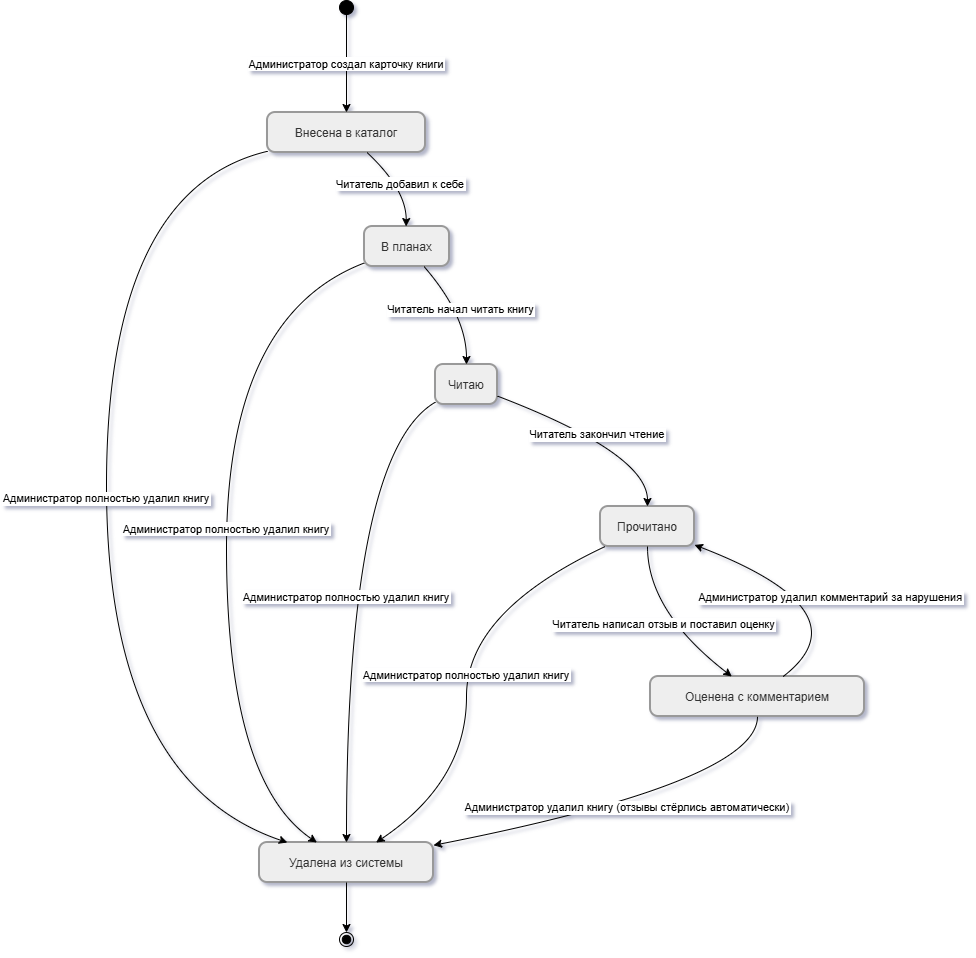

The diagram above was exported from draw.io. Its source (the exported page's mxGraphModel, read from the mxfile embedded in the PNG):
<mxGraphModel dx="2095" dy="971" grid="1" gridSize="10" guides="1" tooltips="1" connect="1" arrows="1" fold="1" page="1" pageScale="1" pageWidth="827" pageHeight="1169" math="0" shadow="0">
  <root>
    <mxCell id="0" />
    <mxCell id="1" parent="0" />
    <mxCell id="M6OuKPuYEiU5edd5EdIu-2" parent="1" style="ellipse;fillColor=strokeColor;fontColor=light-dark(#333333,#cccccc);" value="" vertex="1">
      <mxGeometry height="14" width="14" x="253" y="20" as="geometry" />
    </mxCell>
    <mxCell id="M6OuKPuYEiU5edd5EdIu-3" parent="1" style="rounded=1;arcSize=20;strokeWidth=2;fillColor=light-dark(#eeeeee,#1f2020);strokeColor=light-dark(#999999,#cccccc);fontColor=light-dark(#333333,#cccccc);" value="Внесена в каталог" vertex="1">
      <mxGeometry height="40" width="158" x="181" y="132" as="geometry" />
    </mxCell>
    <mxCell id="M6OuKPuYEiU5edd5EdIu-4" parent="1" style="rounded=1;arcSize=20;strokeWidth=2;fillColor=light-dark(#eeeeee,#1f2020);strokeColor=light-dark(#999999,#cccccc);fontColor=light-dark(#333333,#cccccc);" value="В планах" vertex="1">
      <mxGeometry height="40" width="85" x="278" y="246" as="geometry" />
    </mxCell>
    <mxCell id="M6OuKPuYEiU5edd5EdIu-5" parent="1" style="rounded=1;arcSize=20;strokeWidth=2;fillColor=light-dark(#eeeeee,#1f2020);strokeColor=light-dark(#999999,#cccccc);fontColor=light-dark(#333333,#cccccc);" value="Читаю" vertex="1">
      <mxGeometry height="40" width="62" x="349" y="384" as="geometry" />
    </mxCell>
    <mxCell id="M6OuKPuYEiU5edd5EdIu-6" parent="1" style="rounded=1;arcSize=20;strokeWidth=2;fillColor=light-dark(#eeeeee,#1f2020);strokeColor=light-dark(#999999,#cccccc);fontColor=light-dark(#333333,#cccccc);" value="Прочитано" vertex="1">
      <mxGeometry height="40" width="94" x="514" y="526" as="geometry" />
    </mxCell>
    <mxCell id="M6OuKPuYEiU5edd5EdIu-7" parent="1" style="rounded=1;arcSize=20;strokeWidth=2;fillColor=light-dark(#eeeeee,#1f2020);strokeColor=light-dark(#999999,#cccccc);fontColor=light-dark(#333333,#cccccc);" value="Оценена с комментарием" vertex="1">
      <mxGeometry height="40" width="214" x="564" y="696" as="geometry" />
    </mxCell>
    <mxCell id="M6OuKPuYEiU5edd5EdIu-8" parent="1" style="rounded=1;arcSize=20;strokeWidth=2;fillColor=light-dark(#eeeeee,#1f2020);strokeColor=light-dark(#999999,#cccccc);fontColor=light-dark(#333333,#cccccc);" value="Удалена из системы" vertex="1">
      <mxGeometry height="40" width="174" x="173" y="862" as="geometry" />
    </mxCell>
    <mxCell id="M6OuKPuYEiU5edd5EdIu-9" parent="1" style="ellipse;shape=endState;fillColor=strokeColor;fontColor=light-dark(#333333,#cccccc);" value="" vertex="1">
      <mxGeometry height="14" width="14" x="253" y="952" as="geometry" />
    </mxCell>
    <mxCell id="M6OuKPuYEiU5edd5EdIu-10" edge="1" parent="1" source="M6OuKPuYEiU5edd5EdIu-2" style="curved=1;startArrow=none;;fillColor=none;;exitX=0.5;exitY=1;entryX=0.5;entryY=0;rounded=0;" target="M6OuKPuYEiU5edd5EdIu-3" value="Администратор создал карточку книги">
      <mxGeometry relative="1" as="geometry">
        <Array as="points" />
      </mxGeometry>
    </mxCell>
    <mxCell id="M6OuKPuYEiU5edd5EdIu-11" edge="1" parent="1" source="M6OuKPuYEiU5edd5EdIu-3" style="curved=1;startArrow=none;;fillColor=none;;exitX=0.63;exitY=1;entryX=0.49;entryY=0;rounded=0;" target="M6OuKPuYEiU5edd5EdIu-4" value="Читатель добавил к себе">
      <mxGeometry relative="1" as="geometry">
        <Array as="points">
          <mxPoint x="320" y="209" />
        </Array>
      </mxGeometry>
    </mxCell>
    <mxCell id="M6OuKPuYEiU5edd5EdIu-12" edge="1" parent="1" source="M6OuKPuYEiU5edd5EdIu-4" style="curved=1;startArrow=none;;fillColor=none;;exitX=0.7;exitY=1;entryX=0.5;entryY=0;rounded=0;" target="M6OuKPuYEiU5edd5EdIu-5" value="Читатель начал читать книгу">
      <mxGeometry relative="1" as="geometry">
        <Array as="points">
          <mxPoint x="380" y="335" />
        </Array>
      </mxGeometry>
    </mxCell>
    <mxCell id="M6OuKPuYEiU5edd5EdIu-13" edge="1" parent="1" source="M6OuKPuYEiU5edd5EdIu-5" style="curved=1;startArrow=none;;fillColor=none;;exitX=1;exitY=0.79;entryX=0.5;entryY=0;rounded=0;" target="M6OuKPuYEiU5edd5EdIu-6" value="Читатель закончил чтение">
      <mxGeometry relative="1" as="geometry">
        <Array as="points">
          <mxPoint x="561" y="473" />
        </Array>
      </mxGeometry>
    </mxCell>
    <mxCell id="M6OuKPuYEiU5edd5EdIu-14" edge="1" parent="1" source="M6OuKPuYEiU5edd5EdIu-6" style="curved=1;startArrow=none;;fillColor=none;;exitX=0.5;exitY=1;entryX=0.38;entryY=0;rounded=0;" target="M6OuKPuYEiU5edd5EdIu-7" value="Читатель написал отзыв и поставил оценку">
      <mxGeometry relative="1" as="geometry">
        <Array as="points">
          <mxPoint x="561" y="631" />
        </Array>
      </mxGeometry>
    </mxCell>
    <mxCell id="M6OuKPuYEiU5edd5EdIu-15" edge="1" parent="1" source="M6OuKPuYEiU5edd5EdIu-7" style="curved=1;startArrow=none;;fillColor=none;;exitX=0.62;exitY=0;entryX=1;entryY=0.96;rounded=0;" target="M6OuKPuYEiU5edd5EdIu-6" value="Администратор удалил комментарий за нарушения">
      <mxGeometry relative="1" as="geometry">
        <Array as="points">
          <mxPoint x="781" y="631" />
        </Array>
      </mxGeometry>
    </mxCell>
    <mxCell id="M6OuKPuYEiU5edd5EdIu-16" edge="1" parent="1" source="M6OuKPuYEiU5edd5EdIu-3" style="curved=1;startArrow=none;;fillColor=none;;exitX=0;exitY=0.97;entryX=0.16;entryY=0;rounded=0;" target="M6OuKPuYEiU5edd5EdIu-8" value="Администратор полностью удалил книгу">
      <mxGeometry relative="1" as="geometry">
        <Array as="points">
          <mxPoint x="20" y="209" />
          <mxPoint x="20" y="801" />
        </Array>
      </mxGeometry>
    </mxCell>
    <mxCell id="M6OuKPuYEiU5edd5EdIu-17" edge="1" parent="1" source="M6OuKPuYEiU5edd5EdIu-4" style="curved=1;startArrow=none;;fillColor=none;;exitX=0;exitY=0.91;entryX=0.33;entryY=0;rounded=0;" target="M6OuKPuYEiU5edd5EdIu-8" value="Администратор полностью удалил книгу">
      <mxGeometry relative="1" as="geometry">
        <Array as="points">
          <mxPoint x="140" y="335" />
          <mxPoint x="140" y="801" />
        </Array>
      </mxGeometry>
    </mxCell>
    <mxCell id="M6OuKPuYEiU5edd5EdIu-18" edge="1" parent="1" source="M6OuKPuYEiU5edd5EdIu-5" style="curved=1;startArrow=none;;fillColor=none;;exitX=0;exitY=0.94;entryX=0.5;entryY=0;rounded=0;" target="M6OuKPuYEiU5edd5EdIu-8" value="Администратор полностью удалил книгу">
      <mxGeometry relative="1" as="geometry">
        <Array as="points">
          <mxPoint x="260" y="473" />
        </Array>
      </mxGeometry>
    </mxCell>
    <mxCell id="M6OuKPuYEiU5edd5EdIu-19" edge="1" parent="1" source="M6OuKPuYEiU5edd5EdIu-6" style="curved=1;startArrow=none;;fillColor=none;;exitX=0.05;exitY=1;entryX=0.67;entryY=0;rounded=0;" target="M6OuKPuYEiU5edd5EdIu-8" value="Администратор полностью удалил книгу">
      <mxGeometry relative="1" as="geometry">
        <Array as="points">
          <mxPoint x="380" y="631" />
          <mxPoint x="380" y="801" />
        </Array>
      </mxGeometry>
    </mxCell>
    <mxCell id="M6OuKPuYEiU5edd5EdIu-20" edge="1" parent="1" source="M6OuKPuYEiU5edd5EdIu-7" style="curved=1;startArrow=none;;fillColor=none;;exitX=0.5;exitY=1;entryX=1;entryY=0.07;rounded=0;" target="M6OuKPuYEiU5edd5EdIu-8" value="Администратор удалил книгу (отзывы стёрлись автоматически)">
      <mxGeometry relative="1" as="geometry">
        <Array as="points">
          <mxPoint x="671" y="801" />
        </Array>
      </mxGeometry>
    </mxCell>
    <mxCell id="M6OuKPuYEiU5edd5EdIu-21" edge="1" parent="1" source="M6OuKPuYEiU5edd5EdIu-8" style="curved=1;startArrow=none;;fillColor=none;;exitX=0.5;exitY=1;entryX=0.5;entryY=0;rounded=0;" target="M6OuKPuYEiU5edd5EdIu-9" value="">
      <mxGeometry relative="1" as="geometry">
        <Array as="points" />
      </mxGeometry>
    </mxCell>
  </root>
</mxGraphModel>